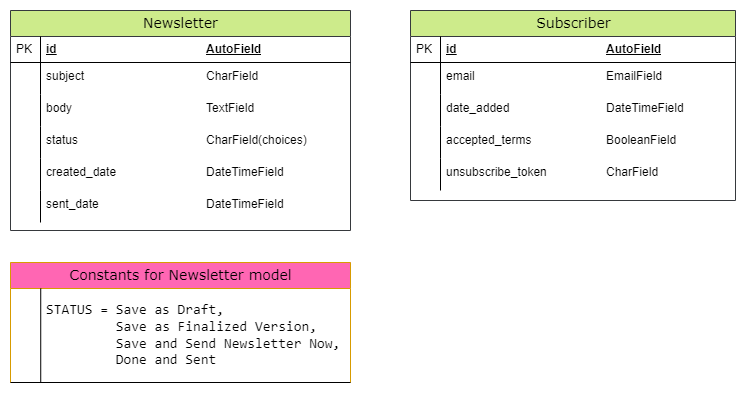

The diagram above was exported from draw.io. Its source (the exported page's mxGraphModel, read from the mxfile embedded in the PNG):
<mxGraphModel dx="1082" dy="868" grid="1" gridSize="10" guides="1" tooltips="1" connect="1" arrows="1" fold="1" page="1" pageScale="1" pageWidth="1100" pageHeight="850" background="none" math="0" shadow="0">
  <root>
    <mxCell id="0" />
    <mxCell id="1" parent="0" />
    <mxCell id="2e49270ec7c68f3f-30" value="Subscriber" style="swimlane;html=1;fontStyle=0;childLayout=stackLayout;horizontal=1;startSize=26;fillColor=#cdeb8b;horizontalStack=0;resizeParent=1;resizeLast=0;collapsible=1;marginBottom=0;swimlaneFillColor=#ffffff;align=center;rounded=0;shadow=0;comic=0;labelBackgroundColor=none;strokeWidth=1;fontFamily=Verdana;fontSize=14;strokeColor=#36393d;" parent="1" vertex="1">
      <mxGeometry x="800" y="330" width="325" height="190" as="geometry" />
    </mxCell>
    <mxCell id="2e49270ec7c68f3f-31" value="id&lt;span style=&quot;white-space: pre;&quot;&gt;&#09;&lt;/span&gt;&lt;span style=&quot;white-space: pre;&quot;&gt;&#09;&lt;/span&gt;&lt;span style=&quot;white-space: pre;&quot;&gt;&#09;&lt;/span&gt;&lt;span style=&quot;white-space: pre;&quot;&gt;&#09;&lt;/span&gt;&lt;span style=&quot;white-space: pre;&quot;&gt;&#09;&lt;/span&gt;&lt;span style=&quot;white-space: pre;&quot;&gt;&#09;&lt;/span&gt;AutoField" style="shape=partialRectangle;top=0;left=0;right=0;bottom=1;html=1;align=left;verticalAlign=middle;fillColor=none;spacingLeft=34;spacingRight=4;whiteSpace=wrap;overflow=hidden;rotatable=0;points=[[0,0.5],[1,0.5]];portConstraint=eastwest;dropTarget=0;fontStyle=5;" parent="2e49270ec7c68f3f-30" vertex="1">
      <mxGeometry y="26" width="325" height="26" as="geometry" />
    </mxCell>
    <mxCell id="2e49270ec7c68f3f-32" value="PK" style="shape=partialRectangle;top=0;left=0;bottom=0;html=1;fillColor=none;align=left;verticalAlign=middle;spacingLeft=4;spacingRight=4;whiteSpace=wrap;overflow=hidden;rotatable=0;points=[];portConstraint=eastwest;part=1;" parent="2e49270ec7c68f3f-31" vertex="1" connectable="0">
      <mxGeometry width="30" height="26" as="geometry" />
    </mxCell>
    <mxCell id="w03B-yIPyNuGWODeOanf-1" value="email&lt;span style=&quot;white-space: pre;&quot;&gt;&#09;&lt;/span&gt;&lt;span style=&quot;white-space: pre;&quot;&gt;&#09;&lt;/span&gt;&lt;span style=&quot;white-space: pre;&quot;&gt;&#09;&lt;/span&gt;&lt;span style=&quot;white-space: pre;&quot;&gt;&#09;&lt;/span&gt;&lt;span style=&quot;white-space: pre;&quot;&gt;&#09;&lt;/span&gt;EmailField" style="shape=partialRectangle;top=0;left=0;right=0;bottom=0;html=1;align=left;verticalAlign=top;fillColor=none;spacingLeft=34;spacingRight=4;whiteSpace=wrap;overflow=hidden;rotatable=0;points=[[0,0.5],[1,0.5]];portConstraint=eastwest;dropTarget=0;" parent="2e49270ec7c68f3f-30" vertex="1">
      <mxGeometry y="52" width="325" height="32" as="geometry" />
    </mxCell>
    <mxCell id="w03B-yIPyNuGWODeOanf-2" value="" style="shape=partialRectangle;top=0;left=0;bottom=0;html=1;fillColor=none;align=left;verticalAlign=top;spacingLeft=4;spacingRight=4;whiteSpace=wrap;overflow=hidden;rotatable=0;points=[];portConstraint=eastwest;part=1;" parent="w03B-yIPyNuGWODeOanf-1" connectable="0" vertex="1">
      <mxGeometry width="30" height="32" as="geometry" />
    </mxCell>
    <mxCell id="8C3hCnpQR_4Yw9ZBpdsB-4" value="date_added&lt;span style=&quot;white-space: pre;&quot;&gt;&#09;&lt;/span&gt;&lt;span style=&quot;white-space: pre;&quot;&gt;&#09;&lt;/span&gt;&lt;span style=&quot;white-space: pre;&quot;&gt;&#09;&lt;/span&gt;&lt;span style=&quot;white-space: pre;&quot;&gt;&#09;&lt;/span&gt;DateTimeField" style="shape=partialRectangle;top=0;left=0;right=0;bottom=0;html=1;align=left;verticalAlign=top;fillColor=none;spacingLeft=34;spacingRight=4;whiteSpace=wrap;overflow=hidden;rotatable=0;points=[[0,0.5],[1,0.5]];portConstraint=eastwest;dropTarget=0;" parent="2e49270ec7c68f3f-30" vertex="1">
      <mxGeometry y="84" width="325" height="32" as="geometry" />
    </mxCell>
    <mxCell id="8C3hCnpQR_4Yw9ZBpdsB-5" value="" style="shape=partialRectangle;top=0;left=0;bottom=0;html=1;fillColor=none;align=left;verticalAlign=top;spacingLeft=4;spacingRight=4;whiteSpace=wrap;overflow=hidden;rotatable=0;points=[];portConstraint=eastwest;part=1;" parent="8C3hCnpQR_4Yw9ZBpdsB-4" connectable="0" vertex="1">
      <mxGeometry width="30" height="32" as="geometry" />
    </mxCell>
    <mxCell id="8C3hCnpQR_4Yw9ZBpdsB-6" value="accepted_terms&lt;span style=&quot;white-space: pre;&quot;&gt;&#09;&lt;/span&gt;&lt;span style=&quot;white-space: pre;&quot;&gt;&#09;&lt;/span&gt;&lt;span style=&quot;white-space: pre;&quot;&gt;&#09;&lt;/span&gt;BooleanField" style="shape=partialRectangle;top=0;left=0;right=0;bottom=0;html=1;align=left;verticalAlign=top;fillColor=none;spacingLeft=34;spacingRight=4;whiteSpace=wrap;overflow=hidden;rotatable=0;points=[[0,0.5],[1,0.5]];portConstraint=eastwest;dropTarget=0;" parent="2e49270ec7c68f3f-30" vertex="1">
      <mxGeometry y="116" width="325" height="32" as="geometry" />
    </mxCell>
    <mxCell id="8C3hCnpQR_4Yw9ZBpdsB-7" value="" style="shape=partialRectangle;top=0;left=0;bottom=0;html=1;fillColor=none;align=left;verticalAlign=top;spacingLeft=4;spacingRight=4;whiteSpace=wrap;overflow=hidden;rotatable=0;points=[];portConstraint=eastwest;part=1;" parent="8C3hCnpQR_4Yw9ZBpdsB-6" connectable="0" vertex="1">
      <mxGeometry width="30" height="32" as="geometry" />
    </mxCell>
    <mxCell id="w03B-yIPyNuGWODeOanf-5" value="unsubscribe_token&lt;span style=&quot;white-space: pre;&quot;&gt;&#09;&lt;/span&gt;&lt;span style=&quot;white-space: pre;&quot;&gt;&#09;&lt;/span&gt;&lt;span style=&quot;white-space: pre;&quot;&gt;&#09;&lt;/span&gt;CharField" style="shape=partialRectangle;top=0;left=0;right=0;bottom=0;html=1;align=left;verticalAlign=top;fillColor=none;spacingLeft=34;spacingRight=4;whiteSpace=wrap;overflow=hidden;rotatable=0;points=[[0,0.5],[1,0.5]];portConstraint=eastwest;dropTarget=0;" parent="2e49270ec7c68f3f-30" vertex="1">
      <mxGeometry y="148" width="325" height="32" as="geometry" />
    </mxCell>
    <mxCell id="w03B-yIPyNuGWODeOanf-6" value="" style="shape=partialRectangle;top=0;left=0;bottom=0;html=1;fillColor=none;align=left;verticalAlign=top;spacingLeft=4;spacingRight=4;whiteSpace=wrap;overflow=hidden;rotatable=0;points=[];portConstraint=eastwest;part=1;" parent="w03B-yIPyNuGWODeOanf-5" connectable="0" vertex="1">
      <mxGeometry width="30" height="32" as="geometry" />
    </mxCell>
    <mxCell id="vOkgbJIpXv84hcRZkFLr-112" value="Newsletter" style="swimlane;html=1;fontStyle=0;childLayout=stackLayout;horizontal=1;startSize=26;fillColor=#cdeb8b;horizontalStack=0;resizeParent=1;resizeLast=0;collapsible=1;marginBottom=0;swimlaneFillColor=#ffffff;align=center;rounded=0;shadow=0;comic=0;labelBackgroundColor=none;strokeWidth=1;fontFamily=Verdana;fontSize=14;strokeColor=#36393d;" parent="1" vertex="1">
      <mxGeometry x="400" y="330" width="340" height="220" as="geometry" />
    </mxCell>
    <mxCell id="vOkgbJIpXv84hcRZkFLr-113" value="id&lt;span style=&quot;white-space: pre;&quot;&gt;&#09;&lt;/span&gt;&lt;span style=&quot;white-space: pre;&quot;&gt;&#09;&lt;/span&gt;&lt;span style=&quot;white-space: pre;&quot;&gt;&#09;&lt;/span&gt;&lt;span style=&quot;white-space: pre;&quot;&gt;&#09;&lt;/span&gt;&lt;span style=&quot;white-space: pre;&quot;&gt;&#09;&lt;/span&gt;&lt;span style=&quot;white-space: pre;&quot;&gt;&#09;&lt;/span&gt;AutoField" style="shape=partialRectangle;top=0;left=0;right=0;bottom=1;html=1;align=left;verticalAlign=middle;fillColor=none;spacingLeft=34;spacingRight=4;whiteSpace=wrap;overflow=hidden;rotatable=0;points=[[0,0.5],[1,0.5]];portConstraint=eastwest;dropTarget=0;fontStyle=5;" parent="vOkgbJIpXv84hcRZkFLr-112" vertex="1">
      <mxGeometry y="26" width="340" height="26" as="geometry" />
    </mxCell>
    <mxCell id="vOkgbJIpXv84hcRZkFLr-114" value="PK" style="shape=partialRectangle;top=0;left=0;bottom=0;html=1;fillColor=none;align=left;verticalAlign=middle;spacingLeft=4;spacingRight=4;whiteSpace=wrap;overflow=hidden;rotatable=0;points=[];portConstraint=eastwest;part=1;" parent="vOkgbJIpXv84hcRZkFLr-113" vertex="1" connectable="0">
      <mxGeometry width="30" height="26" as="geometry" />
    </mxCell>
    <mxCell id="vOkgbJIpXv84hcRZkFLr-115" value="subject&lt;span style=&quot;white-space: pre;&quot;&gt;&#09;&lt;/span&gt;&lt;span style=&quot;white-space: pre;&quot;&gt;&#09;&lt;/span&gt;&lt;span style=&quot;white-space: pre;&quot;&gt;&#09;&lt;/span&gt;&lt;span style=&quot;white-space: pre;&quot;&gt;&#09;&lt;/span&gt;&lt;span style=&quot;white-space: pre;&quot;&gt;&#09;&lt;/span&gt;CharField" style="shape=partialRectangle;top=0;left=0;right=0;bottom=0;html=1;align=left;verticalAlign=top;fillColor=none;spacingLeft=34;spacingRight=4;whiteSpace=wrap;overflow=hidden;rotatable=0;points=[[0,0.5],[1,0.5]];portConstraint=eastwest;dropTarget=0;" parent="vOkgbJIpXv84hcRZkFLr-112" vertex="1">
      <mxGeometry y="52" width="340" height="32" as="geometry" />
    </mxCell>
    <mxCell id="vOkgbJIpXv84hcRZkFLr-116" value="" style="shape=partialRectangle;top=0;left=0;bottom=0;html=1;fillColor=none;align=left;verticalAlign=top;spacingLeft=4;spacingRight=4;whiteSpace=wrap;overflow=hidden;rotatable=0;points=[];portConstraint=eastwest;part=1;" parent="vOkgbJIpXv84hcRZkFLr-115" connectable="0" vertex="1">
      <mxGeometry width="30" height="32" as="geometry" />
    </mxCell>
    <mxCell id="vOkgbJIpXv84hcRZkFLr-117" value="body&lt;span style=&quot;white-space: pre;&quot;&gt;&#09;&lt;/span&gt;&lt;span style=&quot;white-space: pre;&quot;&gt;&#09;&lt;/span&gt;&lt;span style=&quot;white-space: pre;&quot;&gt;&#09;&lt;/span&gt;&lt;span style=&quot;white-space: pre;&quot;&gt;&#09;&lt;/span&gt;&lt;span style=&quot;white-space: pre;&quot;&gt;&#09;&lt;/span&gt;TextField" style="shape=partialRectangle;top=0;left=0;right=0;bottom=0;html=1;align=left;verticalAlign=top;fillColor=none;spacingLeft=34;spacingRight=4;whiteSpace=wrap;overflow=hidden;rotatable=0;points=[[0,0.5],[1,0.5]];portConstraint=eastwest;dropTarget=0;" parent="vOkgbJIpXv84hcRZkFLr-112" vertex="1">
      <mxGeometry y="84" width="340" height="32" as="geometry" />
    </mxCell>
    <mxCell id="vOkgbJIpXv84hcRZkFLr-118" value="" style="shape=partialRectangle;top=0;left=0;bottom=0;html=1;fillColor=none;align=left;verticalAlign=top;spacingLeft=4;spacingRight=4;whiteSpace=wrap;overflow=hidden;rotatable=0;points=[];portConstraint=eastwest;part=1;" parent="vOkgbJIpXv84hcRZkFLr-117" connectable="0" vertex="1">
      <mxGeometry width="30" height="32" as="geometry" />
    </mxCell>
    <mxCell id="vOkgbJIpXv84hcRZkFLr-119" value="status&lt;span style=&quot;white-space: pre;&quot;&gt;&#09;&lt;/span&gt;&lt;span style=&quot;white-space: pre;&quot;&gt;&#09;&lt;/span&gt;&lt;span style=&quot;white-space: pre;&quot;&gt;&#09;&lt;/span&gt;&lt;span style=&quot;white-space: pre;&quot;&gt;&#09;&lt;/span&gt;&lt;span style=&quot;white-space: pre;&quot;&gt;&#09;&lt;/span&gt;CharField(choices)" style="shape=partialRectangle;top=0;left=0;right=0;bottom=0;html=1;align=left;verticalAlign=top;fillColor=none;spacingLeft=34;spacingRight=4;whiteSpace=wrap;overflow=hidden;rotatable=0;points=[[0,0.5],[1,0.5]];portConstraint=eastwest;dropTarget=0;" parent="vOkgbJIpXv84hcRZkFLr-112" vertex="1">
      <mxGeometry y="116" width="340" height="32" as="geometry" />
    </mxCell>
    <mxCell id="vOkgbJIpXv84hcRZkFLr-120" value="" style="shape=partialRectangle;top=0;left=0;bottom=0;html=1;fillColor=none;align=left;verticalAlign=top;spacingLeft=4;spacingRight=4;whiteSpace=wrap;overflow=hidden;rotatable=0;points=[];portConstraint=eastwest;part=1;" parent="vOkgbJIpXv84hcRZkFLr-119" connectable="0" vertex="1">
      <mxGeometry width="30" height="32" as="geometry" />
    </mxCell>
    <mxCell id="vOkgbJIpXv84hcRZkFLr-137" value="created_date&lt;span style=&quot;white-space: pre;&quot;&gt;&#09;&lt;/span&gt;&lt;span style=&quot;white-space: pre;&quot;&gt;&#09;&lt;/span&gt;&lt;span style=&quot;white-space: pre;&quot;&gt;&#09;&lt;/span&gt;&lt;span style=&quot;white-space: pre;&quot;&gt;&#09;&lt;/span&gt;DateTimeField" style="shape=partialRectangle;top=0;left=0;right=0;bottom=0;html=1;align=left;verticalAlign=top;fillColor=none;spacingLeft=34;spacingRight=4;whiteSpace=wrap;overflow=hidden;rotatable=0;points=[[0,0.5],[1,0.5]];portConstraint=eastwest;dropTarget=0;" parent="vOkgbJIpXv84hcRZkFLr-112" vertex="1">
      <mxGeometry y="148" width="340" height="32" as="geometry" />
    </mxCell>
    <mxCell id="vOkgbJIpXv84hcRZkFLr-138" value="" style="shape=partialRectangle;top=0;left=0;bottom=0;html=1;fillColor=none;align=left;verticalAlign=top;spacingLeft=4;spacingRight=4;whiteSpace=wrap;overflow=hidden;rotatable=0;points=[];portConstraint=eastwest;part=1;" parent="vOkgbJIpXv84hcRZkFLr-137" connectable="0" vertex="1">
      <mxGeometry width="30" height="32" as="geometry" />
    </mxCell>
    <mxCell id="vOkgbJIpXv84hcRZkFLr-121" value="sent_date&lt;span style=&quot;white-space: pre;&quot;&gt;&#09;&lt;/span&gt;&lt;span style=&quot;white-space: pre;&quot;&gt;&#09;&lt;/span&gt;&lt;span style=&quot;white-space: pre;&quot;&gt;&#09;&lt;/span&gt;&lt;span style=&quot;white-space: pre;&quot;&gt;&#09;&lt;/span&gt;DateTimeField" style="shape=partialRectangle;top=0;left=0;right=0;bottom=0;html=1;align=left;verticalAlign=top;fillColor=none;spacingLeft=34;spacingRight=4;whiteSpace=wrap;overflow=hidden;rotatable=0;points=[[0,0.5],[1,0.5]];portConstraint=eastwest;dropTarget=0;" parent="vOkgbJIpXv84hcRZkFLr-112" vertex="1">
      <mxGeometry y="180" width="340" height="32" as="geometry" />
    </mxCell>
    <mxCell id="vOkgbJIpXv84hcRZkFLr-122" value="" style="shape=partialRectangle;top=0;left=0;bottom=0;html=1;fillColor=none;align=left;verticalAlign=top;spacingLeft=4;spacingRight=4;whiteSpace=wrap;overflow=hidden;rotatable=0;points=[];portConstraint=eastwest;part=1;" parent="vOkgbJIpXv84hcRZkFLr-121" connectable="0" vertex="1">
      <mxGeometry width="30" height="32" as="geometry" />
    </mxCell>
    <mxCell id="zRTicAH45QvAugkODZAG-4" value="Constants for Newsletter model" style="swimlane;html=1;fontStyle=0;childLayout=stackLayout;horizontal=1;startSize=26;fillColor=#FF66B3;horizontalStack=0;resizeParent=1;resizeLast=0;collapsible=1;marginBottom=0;swimlaneFillColor=#ffffff;align=center;rounded=0;shadow=0;comic=0;labelBackgroundColor=none;strokeWidth=1;fontFamily=Verdana;fontSize=14;strokeColor=#d79b00;" vertex="1" parent="1">
      <mxGeometry x="400" y="582" width="340" height="120" as="geometry" />
    </mxCell>
    <mxCell id="zRTicAH45QvAugkODZAG-5" value="&lt;font face=&quot;Consolas, Monaco, Andale Mono, Ubuntu Mono, monospace&quot;&gt;&lt;span style=&quot;font-size: 14.08px; font-weight: 400; white-space: pre; background-color: rgb(255, 255, 255);&quot;&gt;STATUS = Save as Draft, &lt;/span&gt;&lt;/font&gt;&lt;div&gt;&lt;font face=&quot;Consolas, Monaco, Andale Mono, Ubuntu Mono, monospace&quot;&gt;&lt;span style=&quot;font-size: 14.08px; font-weight: 400; white-space: pre; background-color: rgb(255, 255, 255);&quot;&gt;&lt;span style=&quot;white-space: pre;&quot;&gt;&#09;&lt;/span&gt; Save as &lt;/span&gt;&lt;/font&gt;&lt;span style=&quot;font-family: Consolas, Monaco, &amp;quot;Andale Mono&amp;quot;, &amp;quot;Ubuntu Mono&amp;quot;, monospace; font-size: 14.08px; font-weight: 400; white-space: pre; background-color: rgb(255, 255, 255);&quot;&gt;Finalized Version&lt;/span&gt;&lt;font face=&quot;Consolas, Monaco, Andale Mono, Ubuntu Mono, monospace&quot;&gt;&lt;span style=&quot;font-size: 14.08px; font-weight: 400; white-space: pre; background-color: rgb(255, 255, 255);&quot;&gt;, &lt;/span&gt;&lt;/font&gt;&lt;/div&gt;&lt;div&gt;&lt;span style=&quot;font-family: Consolas, Monaco, &amp;quot;Andale Mono&amp;quot;, &amp;quot;Ubuntu Mono&amp;quot;, monospace; font-size: 14.08px; font-weight: 400; white-space: pre; background-color: rgb(255, 255, 255);&quot;&gt;&lt;span style=&quot;white-space: pre;&quot;&gt;&#09;&lt;/span&gt; Save and Send Newsletter Now, &lt;/span&gt;&lt;/div&gt;&lt;div&gt;&lt;span style=&quot;font-family: Consolas, Monaco, &amp;quot;Andale Mono&amp;quot;, &amp;quot;Ubuntu Mono&amp;quot;, monospace; font-size: 14.08px; font-weight: 400; white-space: pre; background-color: rgb(255, 255, 255);&quot;&gt;&lt;span style=&quot;white-space: pre;&quot;&gt;&#09;&lt;/span&gt; Done and Sent&lt;/span&gt;&lt;/div&gt;" style="shape=partialRectangle;top=0;left=0;right=0;bottom=1;html=1;align=left;verticalAlign=middle;fillColor=none;spacingLeft=34;spacingRight=4;whiteSpace=wrap;overflow=hidden;rotatable=0;points=[[0,0.5],[1,0.5]];portConstraint=eastwest;dropTarget=0;fontStyle=1;" vertex="1" parent="zRTicAH45QvAugkODZAG-4">
      <mxGeometry y="26" width="340" height="94" as="geometry" />
    </mxCell>
    <mxCell id="zRTicAH45QvAugkODZAG-6" value="" style="shape=partialRectangle;top=0;left=0;bottom=0;html=1;fillColor=none;align=left;verticalAlign=middle;spacingLeft=4;spacingRight=4;whiteSpace=wrap;overflow=hidden;rotatable=0;points=[];portConstraint=eastwest;part=1;" connectable="0" vertex="1" parent="zRTicAH45QvAugkODZAG-5">
      <mxGeometry width="30.23166023166023" height="94" as="geometry" />
    </mxCell>
  </root>
</mxGraphModel>